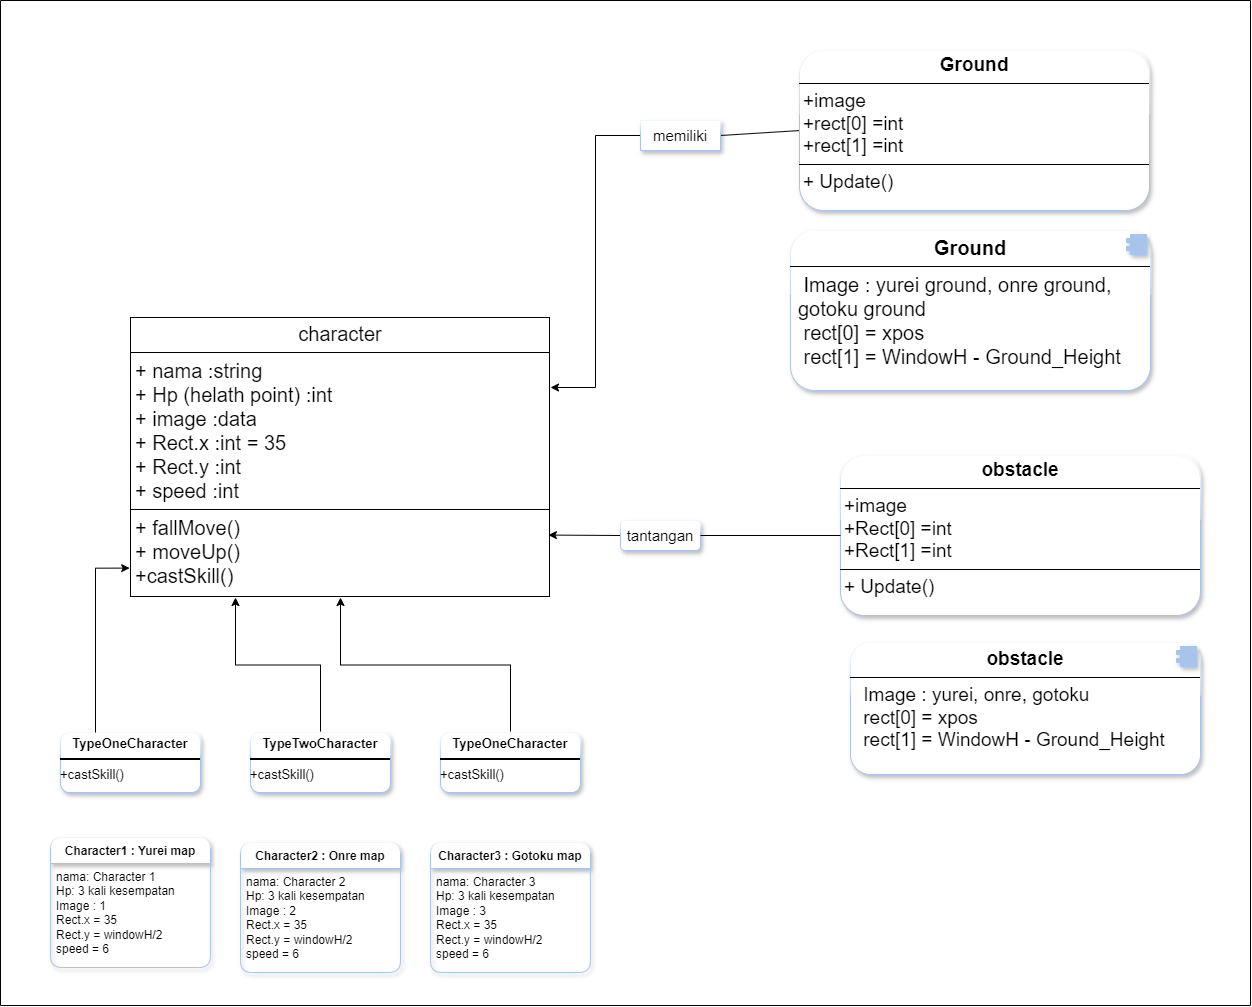

The diagram above was exported from draw.io. Its source (the exported page's mxGraphModel, read from the mxfile embedded in the PNG):
<mxGraphModel dx="2550" dy="852" grid="1" gridSize="10" guides="1" tooltips="1" connect="1" arrows="1" fold="1" page="1" pageScale="1" pageWidth="827" pageHeight="1169" background="#ffffff" math="0" shadow="0">
  <root>
    <mxCell id="WIyWlLk6GJQsqaUBKTNV-0" />
    <mxCell id="WIyWlLk6GJQsqaUBKTNV-1" parent="WIyWlLk6GJQsqaUBKTNV-0" />
    <mxCell id="3eFApt0uM-KGAK0Oa5KA-28" value="" style="swimlane;startSize=0;labelBackgroundColor=none;rounded=0;gradientColor=none;swimlaneFillColor=none;fontColor=default;strokeColor=default;swimlaneLine=1;flipH=0;flipV=0;" parent="WIyWlLk6GJQsqaUBKTNV-1" vertex="1">
      <mxGeometry x="-30" y="130" width="1250" height="1005" as="geometry" />
    </mxCell>
    <mxCell id="3eFApt0uM-KGAK0Oa5KA-58" style="edgeStyle=orthogonalEdgeStyle;rounded=0;orthogonalLoop=1;jettySize=auto;html=1;entryX=0.5;entryY=1;entryDx=0;entryDy=0;fontFamily=Helvetica;fontSize=12;fontColor=default;exitX=0.5;exitY=0;exitDx=0;exitDy=0;" parent="3eFApt0uM-KGAK0Oa5KA-28" source="3eFApt0uM-KGAK0Oa5KA-42" target="3eFApt0uM-KGAK0Oa5KA-45" edge="1">
      <mxGeometry relative="1" as="geometry" />
    </mxCell>
    <mxCell id="3eFApt0uM-KGAK0Oa5KA-42" value="&lt;p style=&quot;margin:0px;margin-top:4px;text-align:center;&quot;&gt;&lt;b&gt;TypeOneCharacter&lt;/b&gt;&lt;/p&gt;&lt;hr style=&quot;border-style:solid;&quot;&gt;&lt;div style=&quot;height:2px;&quot;&gt;+castSkill()&lt;/div&gt;" style="verticalAlign=top;align=left;overflow=fill;html=1;whiteSpace=wrap;rounded=1;shadow=1;glass=1;strokeColor=#A9C4EB;fontFamily=Helvetica;fontSize=13;fontColor=default;fillColor=#FFFFFF;" parent="3eFApt0uM-KGAK0Oa5KA-28" vertex="1">
      <mxGeometry x="440" y="732" width="140" height="60" as="geometry" />
    </mxCell>
    <mxCell id="3eFApt0uM-KGAK0Oa5KA-57" style="edgeStyle=orthogonalEdgeStyle;rounded=0;orthogonalLoop=1;jettySize=auto;html=1;entryX=0.25;entryY=1;entryDx=0;entryDy=0;fontFamily=Helvetica;fontSize=12;fontColor=default;exitX=0.5;exitY=0;exitDx=0;exitDy=0;" parent="3eFApt0uM-KGAK0Oa5KA-28" source="3eFApt0uM-KGAK0Oa5KA-41" target="3eFApt0uM-KGAK0Oa5KA-45" edge="1">
      <mxGeometry relative="1" as="geometry" />
    </mxCell>
    <mxCell id="3eFApt0uM-KGAK0Oa5KA-41" value="&lt;p style=&quot;margin:0px;margin-top:4px;text-align:center;&quot;&gt;&lt;b&gt;TypeTwoCharacter&lt;/b&gt;&lt;/p&gt;&lt;hr style=&quot;border-style:solid;&quot;&gt;&lt;div style=&quot;height:2px;&quot;&gt;+castSkill()&lt;/div&gt;" style="verticalAlign=top;align=left;overflow=fill;html=1;whiteSpace=wrap;rounded=1;shadow=1;glass=1;strokeColor=#A9C4EB;fontFamily=Helvetica;fontSize=13;fontColor=default;fillColor=#FFFFFF;" parent="3eFApt0uM-KGAK0Oa5KA-28" vertex="1">
      <mxGeometry x="250" y="732" width="140" height="60" as="geometry" />
    </mxCell>
    <mxCell id="3eFApt0uM-KGAK0Oa5KA-40" value="&lt;p style=&quot;margin:0px;margin-top:4px;text-align:center;&quot;&gt;&lt;b&gt;TypeOneCharacter&lt;/b&gt;&lt;/p&gt;&lt;hr style=&quot;border-style:solid;&quot;&gt;&lt;div style=&quot;height:2px;&quot;&gt;+castSkill()&lt;/div&gt;" style="verticalAlign=top;align=left;overflow=fill;html=1;whiteSpace=wrap;rounded=1;shadow=1;glass=1;strokeColor=#A9C4EB;fontFamily=Helvetica;fontSize=13;fontColor=default;fillColor=#FFFFFF;" parent="3eFApt0uM-KGAK0Oa5KA-28" vertex="1">
      <mxGeometry x="60" y="732" width="140" height="60" as="geometry" />
    </mxCell>
    <mxCell id="3eFApt0uM-KGAK0Oa5KA-45" value="&lt;p style=&quot;margin:0px;margin-top:4px;text-align:center;&quot;&gt;&lt;font style=&quot;font-size: 20px;&quot;&gt;character&lt;/font&gt;&lt;/p&gt;&lt;hr size=&quot;1&quot; style=&quot;border-style:solid;&quot;&gt;&lt;p style=&quot;margin:0px;margin-left:4px;&quot;&gt;&lt;font style=&quot;font-size: 20px;&quot;&gt;+ nama :string&lt;br&gt;+ Hp (helath point) :int&lt;/font&gt;&lt;/p&gt;&lt;p style=&quot;margin:0px;margin-left:4px;&quot;&gt;&lt;font style=&quot;font-size: 20px;&quot;&gt;+ image :data&lt;br&gt;+ Rect.x :int = 35&lt;/font&gt;&lt;/p&gt;&lt;p style=&quot;margin:0px;margin-left:4px;&quot;&gt;&lt;font style=&quot;font-size: 20px;&quot;&gt;+ Rect.y :int&lt;br&gt;+ speed :int&lt;/font&gt;&lt;/p&gt;&lt;hr size=&quot;1&quot; style=&quot;border-style:solid;&quot;&gt;&lt;p style=&quot;margin:0px;margin-left:4px;&quot;&gt;&lt;font style=&quot;font-size: 20px;&quot;&gt;+ fallMove()&lt;br&gt;+ moveUp()&lt;/font&gt;&lt;/p&gt;&lt;p style=&quot;margin:0px;margin-left:4px;&quot;&gt;&lt;font style=&quot;font-size: 20px;&quot;&gt;+castSkill()&lt;/font&gt;&lt;/p&gt;" style="verticalAlign=top;align=left;overflow=fill;html=1;fillColor=#FFFFFF;strokeColor=none;rounded=0;glass=1;shadow=0;strokeWidth=8;textShadow=0;labelBorderColor=default;labelBackgroundColor=none;spacing=1;whiteSpace=wrap;" parent="3eFApt0uM-KGAK0Oa5KA-28" vertex="1">
      <mxGeometry x="130" y="317" width="420" height="280" as="geometry" />
    </mxCell>
    <mxCell id="3eFApt0uM-KGAK0Oa5KA-25" value="Character2 : Onre map" style="swimlane;fontStyle=1;align=center;verticalAlign=top;childLayout=stackLayout;horizontal=1;startSize=26;horizontalStack=0;resizeParent=1;resizeParentMax=0;resizeLast=0;collapsible=1;marginBottom=0;whiteSpace=wrap;html=1;rounded=1;shadow=1;glass=1;strokeColor=#A9C4EB;fontFamily=Helvetica;fontSize=12;fontColor=default;fillColor=#FFFFFF;" parent="3eFApt0uM-KGAK0Oa5KA-28" vertex="1">
      <mxGeometry x="240" y="842" width="160" height="130" as="geometry" />
    </mxCell>
    <mxCell id="3eFApt0uM-KGAK0Oa5KA-26" value="nama: Character 2&lt;div&gt;Hp: 3 kali kesempatan&lt;/div&gt;&lt;div&gt;Image : 2&lt;/div&gt;&lt;div&gt;Rect.x = 35&lt;/div&gt;&lt;div&gt;Rect.y = windowH/2&lt;/div&gt;&lt;div&gt;speed = 6&lt;/div&gt;" style="text;strokeColor=none;fillColor=none;align=left;verticalAlign=top;spacingLeft=4;spacingRight=4;overflow=hidden;rotatable=0;points=[[0,0.5],[1,0.5]];portConstraint=eastwest;whiteSpace=wrap;html=1;fontFamily=Helvetica;fontSize=12;fontColor=default;" parent="3eFApt0uM-KGAK0Oa5KA-25" vertex="1">
      <mxGeometry y="26" width="160" height="104" as="geometry" />
    </mxCell>
    <mxCell id="3eFApt0uM-KGAK0Oa5KA-23" value="Character3 : Gotoku map" style="swimlane;fontStyle=1;align=center;verticalAlign=top;childLayout=stackLayout;horizontal=1;startSize=26;horizontalStack=0;resizeParent=1;resizeParentMax=0;resizeLast=0;collapsible=1;marginBottom=0;whiteSpace=wrap;html=1;rounded=1;shadow=1;glass=1;strokeColor=#A9C4EB;fontFamily=Helvetica;fontSize=12;fontColor=default;fillColor=#FFFFFF;" parent="3eFApt0uM-KGAK0Oa5KA-28" vertex="1">
      <mxGeometry x="430" y="842" width="160" height="130" as="geometry" />
    </mxCell>
    <mxCell id="3eFApt0uM-KGAK0Oa5KA-24" value="nama: Character 3&lt;div&gt;Hp: 3 kali kesempatan&lt;/div&gt;&lt;div&gt;Image : 3&lt;/div&gt;&lt;div&gt;Rect.x = 35&lt;/div&gt;&lt;div&gt;Rect.y = windowH/2&lt;/div&gt;&lt;div&gt;speed = 6&lt;/div&gt;" style="text;strokeColor=none;fillColor=none;align=left;verticalAlign=top;spacingLeft=4;spacingRight=4;overflow=hidden;rotatable=0;points=[[0,0.5],[1,0.5]];portConstraint=eastwest;whiteSpace=wrap;html=1;fontFamily=Helvetica;fontSize=12;fontColor=default;" parent="3eFApt0uM-KGAK0Oa5KA-23" vertex="1">
      <mxGeometry y="26" width="160" height="104" as="geometry" />
    </mxCell>
    <mxCell id="3eFApt0uM-KGAK0Oa5KA-54" value="Character1 : Yurei map" style="swimlane;fontStyle=1;align=center;verticalAlign=top;childLayout=stackLayout;horizontal=1;startSize=26;horizontalStack=0;resizeParent=1;resizeParentMax=0;resizeLast=0;collapsible=1;marginBottom=0;whiteSpace=wrap;html=1;rounded=1;shadow=1;glass=1;strokeColor=#A9C4EB;fontFamily=Helvetica;fontSize=12;fontColor=default;fillColor=#FFFFFF;" parent="3eFApt0uM-KGAK0Oa5KA-28" vertex="1">
      <mxGeometry x="50" y="837" width="160" height="130" as="geometry" />
    </mxCell>
    <mxCell id="3eFApt0uM-KGAK0Oa5KA-55" value="nama: Character 1&lt;div&gt;Hp: 3 kali kesempatan&lt;/div&gt;&lt;div&gt;Image : 1&lt;/div&gt;&lt;div&gt;Rect.x = 35&lt;/div&gt;&lt;div&gt;Rect.y = windowH/2&lt;/div&gt;&lt;div&gt;speed = 6&lt;/div&gt;" style="text;strokeColor=none;fillColor=none;align=left;verticalAlign=top;spacingLeft=4;spacingRight=4;overflow=hidden;rotatable=0;points=[[0,0.5],[1,0.5]];portConstraint=eastwest;whiteSpace=wrap;html=1;fontFamily=Helvetica;fontSize=12;fontColor=default;" parent="3eFApt0uM-KGAK0Oa5KA-54" vertex="1">
      <mxGeometry y="26" width="160" height="104" as="geometry" />
    </mxCell>
    <mxCell id="3eFApt0uM-KGAK0Oa5KA-56" style="rounded=0;orthogonalLoop=1;jettySize=auto;html=1;entryX=-0.002;entryY=0.895;entryDx=0;entryDy=0;entryPerimeter=0;fontFamily=Helvetica;fontSize=12;fontColor=default;edgeStyle=orthogonalEdgeStyle;exitX=0.25;exitY=0;exitDx=0;exitDy=0;" parent="3eFApt0uM-KGAK0Oa5KA-28" source="3eFApt0uM-KGAK0Oa5KA-40" target="3eFApt0uM-KGAK0Oa5KA-45" edge="1">
      <mxGeometry relative="1" as="geometry" />
    </mxCell>
    <mxCell id="3eFApt0uM-KGAK0Oa5KA-66" style="rounded=0;orthogonalLoop=1;jettySize=auto;html=1;entryX=0.995;entryY=0.777;entryDx=0;entryDy=0;fontFamily=Helvetica;fontSize=12;fontColor=default;exitX=0;exitY=0.5;exitDx=0;exitDy=0;entryPerimeter=0;" parent="3eFApt0uM-KGAK0Oa5KA-28" source="3eFApt0uM-KGAK0Oa5KA-68" target="3eFApt0uM-KGAK0Oa5KA-45" edge="1">
      <mxGeometry relative="1" as="geometry" />
    </mxCell>
    <mxCell id="3eFApt0uM-KGAK0Oa5KA-59" value="&lt;p style=&quot;margin:0px;margin-top:4px;text-align:center;&quot;&gt;&lt;b&gt;&lt;font style=&quot;font-size: 19px;&quot;&gt;obstacle&lt;/font&gt;&lt;/b&gt;&lt;/p&gt;&lt;hr size=&quot;1&quot; style=&quot;border-style:solid;&quot;&gt;&lt;p style=&quot;margin:0px;margin-left:4px;&quot;&gt;&lt;font style=&quot;font-size: 19px;&quot;&gt;+image&lt;/font&gt;&lt;/p&gt;&lt;p style=&quot;margin:0px;margin-left:4px;&quot;&gt;&lt;font style=&quot;font-size: 19px;&quot;&gt;+Rect[0] =int&lt;/font&gt;&lt;/p&gt;&lt;p style=&quot;margin:0px;margin-left:4px;&quot;&gt;&lt;font style=&quot;font-size: 19px;&quot;&gt;+Rect[1] =int&lt;/font&gt;&lt;/p&gt;&lt;hr size=&quot;1&quot; style=&quot;border-style:solid;&quot;&gt;&lt;p style=&quot;margin:0px;margin-left:4px;&quot;&gt;&lt;font style=&quot;font-size: 19px;&quot;&gt;+ Update()&lt;/font&gt;&lt;/p&gt;" style="verticalAlign=top;align=left;overflow=fill;html=1;whiteSpace=wrap;rounded=1;shadow=1;glass=1;strokeColor=#A9C4EB;fontFamily=Helvetica;fontSize=12;fontColor=default;fillColor=#FFFFFF;labelBorderColor=none;labelBackgroundColor=none;" parent="3eFApt0uM-KGAK0Oa5KA-28" vertex="1">
      <mxGeometry x="840" y="455" width="360" height="160" as="geometry" />
    </mxCell>
    <mxCell id="3eFApt0uM-KGAK0Oa5KA-60" value="&lt;p style=&quot;margin:0px;margin-top:6px;text-align:center;&quot;&gt;&lt;b&gt;&lt;font style=&quot;font-size: 19px;&quot;&gt;obstacle&lt;/font&gt;&lt;/b&gt;&lt;/p&gt;&lt;hr size=&quot;1&quot; style=&quot;border-style:solid;&quot;&gt;&lt;p style=&quot;margin:0px;margin-left:8px;&quot;&gt;&lt;font style=&quot;font-size: 19px;&quot;&gt;&amp;nbsp;Image : yurei, onre, gotoku&lt;br&gt;&amp;nbsp;rect[0] = xpos&lt;br&gt;&amp;nbsp;rect[1] = WindowH - Ground_Height&lt;/font&gt;&lt;br&gt;&lt;/p&gt;" style="align=left;overflow=fill;html=1;dropTarget=0;whiteSpace=wrap;rounded=1;shadow=1;glass=1;strokeColor=#A9C4EB;verticalAlign=top;fontFamily=Helvetica;fontSize=12;fontColor=default;fillColor=#FFFFFF;" parent="3eFApt0uM-KGAK0Oa5KA-28" vertex="1">
      <mxGeometry x="850" y="642" width="350" height="132" as="geometry" />
    </mxCell>
    <mxCell id="3eFApt0uM-KGAK0Oa5KA-61" value="" style="shape=component;jettyWidth=8;jettyHeight=4;rounded=1;shadow=1;glass=1;strokeColor=#A9C4EB;align=left;verticalAlign=top;fontFamily=Helvetica;fontSize=12;fontColor=default;fillColor=#A9C4EB;" parent="3eFApt0uM-KGAK0Oa5KA-60" vertex="1">
      <mxGeometry x="1" width="20" height="20" relative="1" as="geometry">
        <mxPoint x="-24" y="4" as="offset" />
      </mxGeometry>
    </mxCell>
    <mxCell id="3eFApt0uM-KGAK0Oa5KA-75" style="rounded=0;orthogonalLoop=1;jettySize=auto;html=1;entryX=1;entryY=0.5;entryDx=0;entryDy=0;fontFamily=Helvetica;fontSize=12;fontColor=default;endArrow=none;startFill=0;" parent="3eFApt0uM-KGAK0Oa5KA-28" target="3eFApt0uM-KGAK0Oa5KA-72" edge="1">
      <mxGeometry relative="1" as="geometry">
        <mxPoint x="800" y="130" as="sourcePoint" />
      </mxGeometry>
    </mxCell>
    <mxCell id="3eFApt0uM-KGAK0Oa5KA-63" value="&lt;p style=&quot;margin:0px;margin-top:4px;text-align:center;&quot;&gt;&lt;b&gt;&lt;font style=&quot;font-size: 19px;&quot;&gt;Ground&lt;/font&gt;&lt;/b&gt;&lt;/p&gt;&lt;hr size=&quot;1&quot; style=&quot;border-style:solid;&quot;&gt;&lt;p style=&quot;margin:0px;margin-left:4px;&quot;&gt;&lt;font style=&quot;font-size: 19px;&quot;&gt;+image&lt;/font&gt;&lt;/p&gt;&lt;p style=&quot;margin:0px;margin-left:4px;&quot;&gt;&lt;font style=&quot;font-size: 19px;&quot;&gt;+rect[0] =int&lt;/font&gt;&lt;/p&gt;&lt;p style=&quot;margin:0px;margin-left:4px;&quot;&gt;&lt;font style=&quot;font-size: 19px;&quot;&gt;+rect[1] =int&lt;/font&gt;&lt;/p&gt;&lt;hr size=&quot;1&quot; style=&quot;border-style:solid;&quot;&gt;&lt;p style=&quot;margin:0px;margin-left:4px;&quot;&gt;&lt;font style=&quot;font-size: 19px;&quot;&gt;+ Update()&lt;/font&gt;&lt;/p&gt;" style="verticalAlign=top;align=left;overflow=fill;html=1;whiteSpace=wrap;rounded=1;shadow=1;glass=1;strokeColor=#A9C4EB;fontFamily=Helvetica;fontSize=12;fontColor=default;fillColor=#FFFFFF;" parent="3eFApt0uM-KGAK0Oa5KA-28" vertex="1">
      <mxGeometry x="799" y="50" width="350" height="160" as="geometry" />
    </mxCell>
    <mxCell id="3eFApt0uM-KGAK0Oa5KA-64" value="&lt;p style=&quot;margin:0px;margin-top:6px;text-align:center;&quot;&gt;&lt;b&gt;&lt;font style=&quot;font-size: 20px;&quot;&gt;Ground&lt;/font&gt;&lt;/b&gt;&lt;/p&gt;&lt;hr size=&quot;1&quot; style=&quot;border-style:solid;&quot;&gt;&lt;p style=&quot;margin:0px;margin-left:8px;&quot;&gt;&lt;font style=&quot;font-size: 20px;&quot;&gt;&amp;nbsp;Image : yurei ground, onre ground, gotoku ground&lt;br&gt;&amp;nbsp;rect[0] = xpos&lt;br&gt;&amp;nbsp;rect[1] = WindowH - Ground_Height&lt;/font&gt;&lt;br&gt;&lt;/p&gt;" style="align=left;overflow=fill;html=1;dropTarget=0;whiteSpace=wrap;rounded=1;shadow=1;glass=1;strokeColor=#A9C4EB;verticalAlign=top;fontFamily=Helvetica;fontSize=12;fontColor=default;fillColor=#FFFFFF;" parent="3eFApt0uM-KGAK0Oa5KA-28" vertex="1">
      <mxGeometry x="790" y="230" width="360" height="160" as="geometry" />
    </mxCell>
    <mxCell id="3eFApt0uM-KGAK0Oa5KA-65" value="" style="shape=component;jettyWidth=8;jettyHeight=4;rounded=1;shadow=1;glass=1;strokeColor=#A9C4EB;align=left;verticalAlign=top;fontFamily=Helvetica;fontSize=12;fontColor=default;fillColor=#A9C4EB;" parent="3eFApt0uM-KGAK0Oa5KA-64" vertex="1">
      <mxGeometry x="1" width="20" height="20" relative="1" as="geometry">
        <mxPoint x="-24" y="4" as="offset" />
      </mxGeometry>
    </mxCell>
    <mxCell id="3eFApt0uM-KGAK0Oa5KA-68" value="&lt;font style=&quot;font-size: 15px;&quot;&gt;tantangan&lt;/font&gt;" style="whiteSpace=wrap;html=1;rounded=1;shadow=1;glass=1;strokeColor=#A9C4EB;align=center;verticalAlign=top;fontFamily=Helvetica;fontSize=12;fontColor=default;fillColor=#FFFFFF;" parent="3eFApt0uM-KGAK0Oa5KA-28" vertex="1">
      <mxGeometry x="620" y="520" width="80" height="30" as="geometry" />
    </mxCell>
    <mxCell id="3eFApt0uM-KGAK0Oa5KA-69" value="" style="rounded=0;orthogonalLoop=1;jettySize=auto;html=1;entryX=1;entryY=0.5;entryDx=0;entryDy=0;fontFamily=Helvetica;fontSize=12;fontColor=default;exitX=0;exitY=0.5;exitDx=0;exitDy=0;endArrow=none;startFill=0;" parent="3eFApt0uM-KGAK0Oa5KA-28" source="3eFApt0uM-KGAK0Oa5KA-59" target="3eFApt0uM-KGAK0Oa5KA-68" edge="1">
      <mxGeometry relative="1" as="geometry">
        <mxPoint x="851" y="597" as="sourcePoint" />
        <mxPoint x="590" y="587" as="targetPoint" />
      </mxGeometry>
    </mxCell>
    <mxCell id="3eFApt0uM-KGAK0Oa5KA-74" style="edgeStyle=orthogonalEdgeStyle;rounded=0;orthogonalLoop=1;jettySize=auto;html=1;entryX=1;entryY=0.25;entryDx=0;entryDy=0;fontFamily=Helvetica;fontSize=12;fontColor=default;" parent="3eFApt0uM-KGAK0Oa5KA-28" source="3eFApt0uM-KGAK0Oa5KA-72" target="3eFApt0uM-KGAK0Oa5KA-45" edge="1">
      <mxGeometry relative="1" as="geometry" />
    </mxCell>
    <mxCell id="3eFApt0uM-KGAK0Oa5KA-72" value="&lt;span style=&quot;font-size: 15px;&quot;&gt;memiliki&lt;/span&gt;" style="whiteSpace=wrap;html=1;rounded=0;shadow=1;glass=1;strokeColor=#A9C4EB;align=center;verticalAlign=top;fontFamily=Helvetica;fontSize=12;fontColor=default;fillColor=#FFFFFF;" parent="3eFApt0uM-KGAK0Oa5KA-28" vertex="1">
      <mxGeometry x="640" y="120" width="80" height="30" as="geometry" />
    </mxCell>
  </root>
</mxGraphModel>